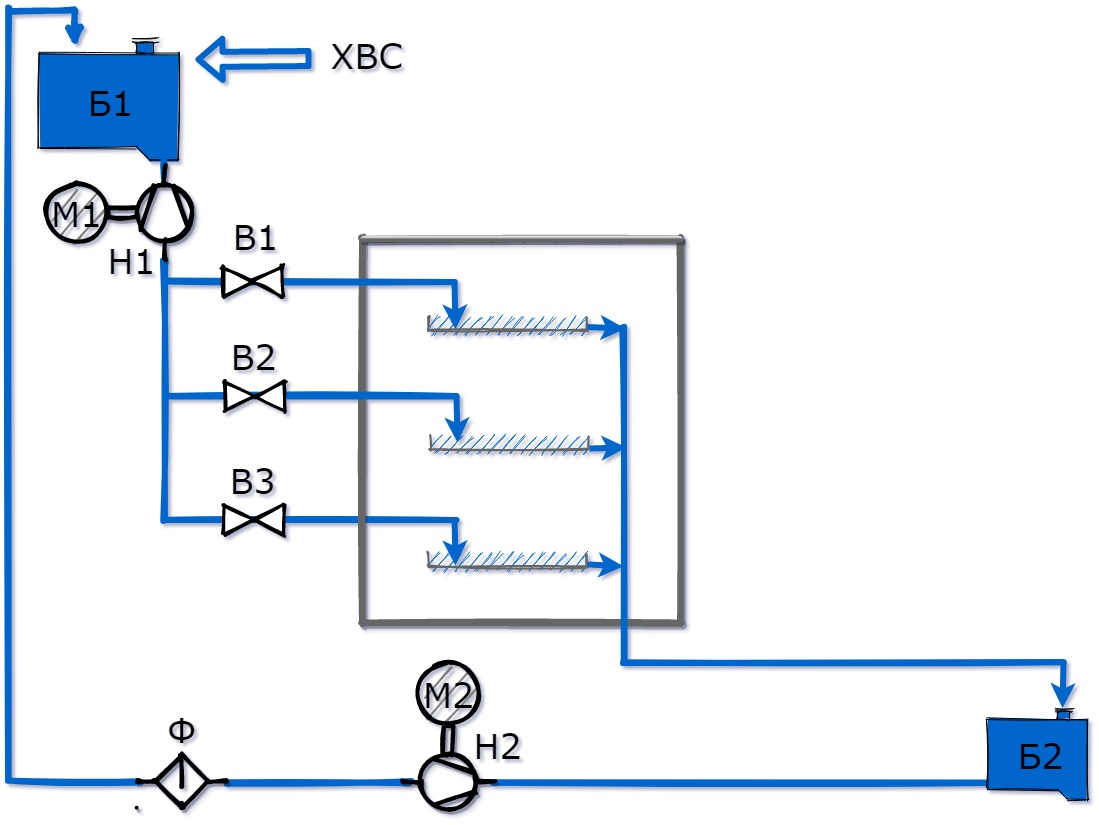

The diagram above was exported from draw.io. Its source (the exported page's mxGraphModel, read from the mxfile embedded in the PNG):
<mxGraphModel dx="860" dy="502" grid="1" gridSize="1" guides="1" tooltips="1" connect="1" arrows="1" fold="1" page="1" pageScale="1" pageWidth="1169" pageHeight="827" math="0" shadow="1">
  <root>
    <mxCell id="0" />
    <mxCell id="1" parent="0" />
    <mxCell id="1B9xZWp6yVO4-64LeJ5Y-62" value="" style="line;strokeWidth=6;html=1;rounded=1;sketch=1;fillColor=#0066CC;strokeColor=#0066CC;" parent="1" vertex="1">
      <mxGeometry x="519" y="781" width="497" height="10" as="geometry" />
    </mxCell>
    <mxCell id="1B9xZWp6yVO4-64LeJ5Y-51" value="" style="line;strokeWidth=6;html=1;rounded=1;sketch=1;fillColor=#0066CC;strokeColor=#0066CC;" parent="1" vertex="1">
      <mxGeometry x="35" y="780" width="132" height="10" as="geometry" />
    </mxCell>
    <mxCell id="1B9xZWp6yVO4-64LeJ5Y-6" value="" style="strokeColor=#666666;html=1;labelPosition=right;align=left;spacingLeft=15;shadow=0;dashed=0;outlineConnect=0;shape=mxgraph.rackGeneral.shelf;container=1;collapsible=0;rounded=1;sketch=1;fillColor=#0066CC;" parent="1" vertex="1">
      <mxGeometry x="454" y="320" width="160" height="15" as="geometry" />
    </mxCell>
    <mxCell id="1B9xZWp6yVO4-64LeJ5Y-7" value="" style="strokeColor=#666666;html=1;labelPosition=right;align=left;spacingLeft=15;shadow=0;dashed=0;outlineConnect=0;shape=mxgraph.rackGeneral.shelf;container=1;collapsible=0;rounded=1;sketch=1;fillColor=#0066CC;" parent="1" vertex="1">
      <mxGeometry x="456" y="439" width="160" height="15" as="geometry" />
    </mxCell>
    <mxCell id="1B9xZWp6yVO4-64LeJ5Y-8" value="" style="strokeColor=#666666;html=1;labelPosition=right;align=left;spacingLeft=15;shadow=0;dashed=0;outlineConnect=0;shape=mxgraph.rackGeneral.shelf;container=1;collapsible=0;rounded=1;sketch=1;fillColor=#0066CC;" parent="1" vertex="1">
      <mxGeometry x="454" y="556" width="160" height="15" as="geometry" />
    </mxCell>
    <mxCell id="1B9xZWp6yVO4-64LeJ5Y-17" value="" style="line;strokeWidth=6;direction=south;html=1;rounded=1;sketch=1;fillColor=#0066CC;strokeColor=#0066CC;" parent="1" vertex="1">
      <mxGeometry x="186" y="263" width="10" height="261" as="geometry" />
    </mxCell>
    <mxCell id="1B9xZWp6yVO4-64LeJ5Y-19" value="" style="line;strokeWidth=6;html=1;rounded=1;sketch=1;fillColor=#0066CC;strokeColor=#0066CC;" parent="1" vertex="1">
      <mxGeometry x="192" y="518" width="290" height="10" as="geometry" />
    </mxCell>
    <mxCell id="1B9xZWp6yVO4-64LeJ5Y-21" value="" style="swimlane;startSize=0;rounded=1;sketch=1;strokeWidth=6;fillColor=#808080;strokeColor=#666666;shadow=1;glass=1;fontFamily=Verdana;" parent="1" vertex="1">
      <mxGeometry x="389" y="242" width="318" height="384" as="geometry" />
    </mxCell>
    <mxCell id="1B9xZWp6yVO4-64LeJ5Y-23" value="" style="line;strokeWidth=6;html=1;rounded=1;sketch=1;fillColor=#0066CC;strokeColor=#0066CC;" parent="1" vertex="1">
      <mxGeometry x="193" y="395" width="290" height="10" as="geometry" />
    </mxCell>
    <mxCell id="1B9xZWp6yVO4-64LeJ5Y-24" value="" style="line;strokeWidth=6;html=1;rounded=1;sketch=1;fillColor=#0066CC;strokeColor=#0066CC;" parent="1" vertex="1">
      <mxGeometry x="191" y="280" width="290" height="10" as="geometry" />
    </mxCell>
    <mxCell id="1B9xZWp6yVO4-64LeJ5Y-3" value="" style="verticalLabelPosition=bottom;align=center;html=1;verticalAlign=top;pointerEvents=1;dashed=0;shape=mxgraph.pid2valves.valve;valveType=gate;rounded=1;sketch=1;strokeWidth=3;" parent="1" vertex="1">
      <mxGeometry x="249" y="270" width="60" height="30" as="geometry" />
    </mxCell>
    <mxCell id="1B9xZWp6yVO4-64LeJ5Y-9" value="" style="verticalLabelPosition=bottom;align=center;html=1;verticalAlign=top;pointerEvents=1;dashed=0;shape=mxgraph.pid2valves.valve;valveType=gate;rounded=1;sketch=1;strokeWidth=3;" parent="1" vertex="1">
      <mxGeometry x="251" y="385" width="60" height="30" as="geometry" />
    </mxCell>
    <mxCell id="1B9xZWp6yVO4-64LeJ5Y-10" value="" style="verticalLabelPosition=bottom;align=center;html=1;verticalAlign=top;pointerEvents=1;dashed=0;shape=mxgraph.pid2valves.valve;valveType=gate;rounded=1;sketch=1;strokeWidth=3;" parent="1" vertex="1">
      <mxGeometry x="250" y="508" width="60" height="30" as="geometry" />
    </mxCell>
    <mxCell id="1B9xZWp6yVO4-64LeJ5Y-11" value="" style="shape=mxgraph.pid.vessels.tank_(boot);html=1;pointerEvents=1;align=center;verticalLabelPosition=bottom;verticalAlign=top;dashed=0;rounded=1;sketch=1;fillStyle=solid;fillColor=#0066CC;" parent="1" vertex="1">
      <mxGeometry x="65" y="42" width="140" height="122" as="geometry" />
    </mxCell>
    <mxCell id="1B9xZWp6yVO4-64LeJ5Y-35" value="" style="endArrow=classic;html=1;fontFamily=Verdana;strokeColor=#0066CC;strokeWidth=6;exitX=1;exitY=0.5;exitDx=0;exitDy=0;exitPerimeter=0;" parent="1" source="1B9xZWp6yVO4-64LeJ5Y-23" edge="1">
      <mxGeometry width="50" height="50" relative="1" as="geometry">
        <mxPoint x="485" y="437" as="sourcePoint" />
        <mxPoint x="484" y="446" as="targetPoint" />
      </mxGeometry>
    </mxCell>
    <mxCell id="1B9xZWp6yVO4-64LeJ5Y-36" value="" style="endArrow=classic;html=1;fontFamily=Verdana;strokeColor=#0066CC;strokeWidth=6;exitX=1;exitY=0.5;exitDx=0;exitDy=0;exitPerimeter=0;" parent="1" source="1B9xZWp6yVO4-64LeJ5Y-24" edge="1">
      <mxGeometry width="50" height="50" relative="1" as="geometry">
        <mxPoint x="484" y="290" as="sourcePoint" />
        <mxPoint x="482" y="333" as="targetPoint" />
      </mxGeometry>
    </mxCell>
    <mxCell id="1B9xZWp6yVO4-64LeJ5Y-37" value="" style="endArrow=classic;html=1;fontFamily=Verdana;strokeColor=#0066CC;strokeWidth=6;exitX=1;exitY=0.5;exitDx=0;exitDy=0;exitPerimeter=0;" parent="1" edge="1">
      <mxGeometry width="50" height="50" relative="1" as="geometry">
        <mxPoint x="481" y="522" as="sourcePoint" />
        <mxPoint x="482" y="569" as="targetPoint" />
      </mxGeometry>
    </mxCell>
    <mxCell id="1B9xZWp6yVO4-64LeJ5Y-38" value="" style="line;strokeWidth=6;html=1;rounded=1;sketch=1;fillColor=#0066CC;strokeColor=#0066CC;" parent="1" vertex="1">
      <mxGeometry x="650" y="661" width="440" height="10" as="geometry" />
    </mxCell>
    <mxCell id="1B9xZWp6yVO4-64LeJ5Y-39" value="" style="endArrow=classic;html=1;fontFamily=Verdana;strokeColor=#0066CC;strokeWidth=6;exitX=1;exitY=0.5;exitDx=0;exitDy=0;exitPerimeter=0;entryX=0.75;entryY=-0.004;entryDx=0;entryDy=0;entryPerimeter=0;" parent="1" source="1B9xZWp6yVO4-64LeJ5Y-38" target="1B9xZWp6yVO4-64LeJ5Y-4" edge="1">
      <mxGeometry width="50" height="50" relative="1" as="geometry">
        <mxPoint x="481" y="507" as="sourcePoint" />
        <mxPoint x="531" y="457" as="targetPoint" />
      </mxGeometry>
    </mxCell>
    <mxCell id="1B9xZWp6yVO4-64LeJ5Y-40" value="" style="line;strokeWidth=6;direction=south;html=1;rounded=1;sketch=1;fillColor=#0066CC;strokeColor=#0066CC;" parent="1" vertex="1">
      <mxGeometry x="645" y="330" width="10" height="336" as="geometry" />
    </mxCell>
    <mxCell id="1B9xZWp6yVO4-64LeJ5Y-45" value="" style="endArrow=classic;html=1;fontFamily=Verdana;strokeColor=#0066CC;strokeWidth=6;entryX=0.495;entryY=0.5;entryDx=0;entryDy=0;entryPerimeter=0;" parent="1" source="1B9xZWp6yVO4-64LeJ5Y-8" edge="1">
      <mxGeometry width="50" height="50" relative="1" as="geometry">
        <mxPoint x="482" y="540" as="sourcePoint" />
        <mxPoint x="649.9999999999998" y="569.855" as="targetPoint" />
      </mxGeometry>
    </mxCell>
    <mxCell id="1B9xZWp6yVO4-64LeJ5Y-48" value="" style="endArrow=classic;html=1;fontFamily=Verdana;strokeColor=#0066CC;strokeWidth=6;entryX=0.36;entryY=0.2;entryDx=0;entryDy=0;entryPerimeter=0;exitX=1;exitY=0.867;exitDx=0;exitDy=0;exitPerimeter=0;" parent="1" source="1B9xZWp6yVO4-64LeJ5Y-7" target="1B9xZWp6yVO4-64LeJ5Y-40" edge="1">
      <mxGeometry width="50" height="50" relative="1" as="geometry">
        <mxPoint x="480" y="469" as="sourcePoint" />
        <mxPoint x="530" y="419" as="targetPoint" />
      </mxGeometry>
    </mxCell>
    <mxCell id="1B9xZWp6yVO4-64LeJ5Y-49" value="" style="endArrow=classic;html=1;fontFamily=Verdana;strokeColor=#0066CC;strokeWidth=6;" parent="1" source="1B9xZWp6yVO4-64LeJ5Y-6" edge="1">
      <mxGeometry width="50" height="50" relative="1" as="geometry">
        <mxPoint x="480" y="469" as="sourcePoint" />
        <mxPoint x="652" y="332" as="targetPoint" />
      </mxGeometry>
    </mxCell>
    <mxCell id="1B9xZWp6yVO4-64LeJ5Y-52" value="" style="line;strokeWidth=6;direction=south;html=1;rounded=1;sketch=1;fillColor=#0066CC;strokeColor=#0066CC;" parent="1" vertex="1">
      <mxGeometry x="30" y="11" width="10" height="771" as="geometry" />
    </mxCell>
    <mxCell id="1B9xZWp6yVO4-64LeJ5Y-54" style="edgeStyle=none;rounded=1;sketch=1;orthogonalLoop=1;jettySize=auto;html=1;exitX=1;exitY=0.5;exitDx=0;exitDy=0;exitPerimeter=0;entryX=0.257;entryY=0.066;entryDx=0;entryDy=0;entryPerimeter=0;fontFamily=Verdana;strokeColor=#0066CC;strokeWidth=6;" parent="1" source="1B9xZWp6yVO4-64LeJ5Y-53" target="1B9xZWp6yVO4-64LeJ5Y-11" edge="1">
      <mxGeometry relative="1" as="geometry" />
    </mxCell>
    <mxCell id="1B9xZWp6yVO4-64LeJ5Y-53" value="" style="line;strokeWidth=6;html=1;rounded=1;sketch=1;fillColor=#0066CC;strokeColor=#0066CC;" parent="1" vertex="1">
      <mxGeometry x="37" y="9" width="64" height="10" as="geometry" />
    </mxCell>
    <mxCell id="1B9xZWp6yVO4-64LeJ5Y-55" value="" style="shape=flexArrow;endArrow=classic;html=1;fontFamily=Verdana;strokeColor=#0066CC;strokeWidth=6;" parent="1" edge="1">
      <mxGeometry width="50" height="50" relative="1" as="geometry">
        <mxPoint x="338" y="62" as="sourcePoint" />
        <mxPoint x="222" y="63" as="targetPoint" />
      </mxGeometry>
    </mxCell>
    <mxCell id="1B9xZWp6yVO4-64LeJ5Y-56" value="&lt;h1&gt;&lt;font style=&quot;font-weight: normal ; font-size: 35px&quot;&gt;ХВС&lt;/font&gt;&lt;/h1&gt;" style="text;html=1;align=center;verticalAlign=middle;resizable=0;points=[];autosize=1;strokeColor=none;fontFamily=Verdana;" parent="1" vertex="1">
      <mxGeometry x="351" y="30" width="83" height="56" as="geometry" />
    </mxCell>
    <mxCell id="1B9xZWp6yVO4-64LeJ5Y-58" value="" style="line;strokeWidth=6;html=1;rounded=1;sketch=1;fillColor=#0066CC;strokeColor=#0066CC;" parent="1" vertex="1">
      <mxGeometry x="254" y="781" width="182" height="10" as="geometry" />
    </mxCell>
    <mxCell id="1B9xZWp6yVO4-64LeJ5Y-4" value="" style="shape=mxgraph.pid.vessels.tank_(boot);html=1;pointerEvents=1;align=center;verticalLabelPosition=bottom;verticalAlign=top;dashed=0;rounded=1;sketch=1;fillStyle=solid;fillColor=#0066CC;" parent="1" vertex="1">
      <mxGeometry x="1014" y="712" width="100" height="91" as="geometry" />
    </mxCell>
    <mxCell id="1B9xZWp6yVO4-64LeJ5Y-57" value="" style="verticalLabelPosition=bottom;aspect=fixed;html=1;verticalAlign=top;strokeColor=#000000;fillColor=#000000;align=center;outlineConnect=0;shape=mxgraph.fluid_power.x11980;points=[[0.5,0,0],[0.5,1,0]];rounded=1;shadow=1;glass=1;sketch=1;fontFamily=Verdana;rotation=-90;strokeWidth=4;" parent="1" vertex="1">
      <mxGeometry x="182" y="739.94" width="52.44" height="90.12" as="geometry" />
    </mxCell>
    <mxCell id="1B9xZWp6yVO4-64LeJ5Y-59" value="&lt;h1&gt;&lt;span style=&quot;font-weight: normal&quot;&gt;&lt;font style=&quot;font-size: 35px&quot;&gt;Ф&lt;/font&gt;&lt;/span&gt;&lt;/h1&gt;" style="text;html=1;align=center;verticalAlign=middle;resizable=0;points=[];autosize=1;strokeColor=none;fontFamily=Verdana;" parent="1" vertex="1">
      <mxGeometry x="188" y="704" width="40" height="56" as="geometry" />
    </mxCell>
    <mxCell id="1B9xZWp6yVO4-64LeJ5Y-60" value="" style="verticalLabelPosition=bottom;aspect=fixed;html=1;verticalAlign=top;strokeColor=#000000;fillColor=#000000;align=center;outlineConnect=0;shape=mxgraph.fluid_power.x11420;points=[[0.665,0,0],[0.665,1,0]];rounded=1;shadow=1;glass=1;sketch=1;fontFamily=Verdana;strokeWidth=4;rotation=90;" parent="1" vertex="1">
      <mxGeometry x="433" y="725" width="83.5" height="92.9" as="geometry" />
    </mxCell>
    <mxCell id="1B9xZWp6yVO4-64LeJ5Y-61" value="M2" style="verticalLabelPosition=middle;shadow=0;dashed=0;align=center;html=1;verticalAlign=middle;strokeWidth=4;shape=ellipse;aspect=fixed;fontSize=35;rounded=1;glass=1;sketch=1;fontFamily=Verdana;fillColor=#808080;" parent="1" vertex="1">
      <mxGeometry x="445" y="667" width="60" height="60" as="geometry" />
    </mxCell>
    <mxCell id="1B9xZWp6yVO4-64LeJ5Y-63" value="&lt;h1&gt;&lt;span style=&quot;font-weight: normal&quot;&gt;&lt;font style=&quot;font-size: 35px&quot;&gt;Н2&lt;/font&gt;&lt;/span&gt;&lt;/h1&gt;" style="text;html=1;align=center;verticalAlign=middle;resizable=0;points=[];autosize=1;strokeColor=none;fontFamily=Verdana;" parent="1" vertex="1">
      <mxGeometry x="494" y="720" width="60" height="56" as="geometry" />
    </mxCell>
    <mxCell id="1B9xZWp6yVO4-64LeJ5Y-65" value="M1" style="verticalLabelPosition=middle;shadow=0;dashed=0;align=center;html=1;verticalAlign=middle;strokeWidth=4;shape=ellipse;aspect=fixed;fontSize=35;rounded=1;glass=1;sketch=1;fontFamily=Verdana;fillColor=#808080;" parent="1" vertex="1">
      <mxGeometry x="73" y="186" width="60" height="60" as="geometry" />
    </mxCell>
    <mxCell id="1B9xZWp6yVO4-64LeJ5Y-66" value="&lt;h1&gt;&lt;span style=&quot;font-weight: normal&quot;&gt;&lt;font style=&quot;font-size: 35px&quot;&gt;Н1&lt;/font&gt;&lt;/span&gt;&lt;/h1&gt;" style="text;html=1;align=center;verticalAlign=middle;resizable=0;points=[];autosize=1;strokeColor=none;fontFamily=Verdana;" parent="1" vertex="1">
      <mxGeometry x="128" y="235" width="60" height="56" as="geometry" />
    </mxCell>
    <mxCell id="1B9xZWp6yVO4-64LeJ5Y-67" value="" style="line;strokeWidth=6;direction=south;html=1;rounded=1;sketch=1;fillColor=#0066CC;strokeColor=#0066CC;" parent="1" vertex="1">
      <mxGeometry x="186" y="156" width="10" height="24" as="geometry" />
    </mxCell>
    <mxCell id="1B9xZWp6yVO4-64LeJ5Y-64" value="" style="verticalLabelPosition=bottom;aspect=fixed;html=1;verticalAlign=top;strokeColor=#000000;fillColor=#000000;align=center;outlineConnect=0;shape=mxgraph.fluid_power.x11420;points=[[0.665,0,0],[0.665,1,0]];rounded=1;shadow=1;glass=1;sketch=1;fontFamily=Verdana;strokeWidth=4;rotation=0;" parent="1" vertex="1">
      <mxGeometry x="135" y="170" width="83.5" height="92.9" as="geometry" />
    </mxCell>
    <mxCell id="gqBaLTxGc2_btKg6nbHG-1" value="&lt;h1&gt;&lt;span style=&quot;font-weight: normal&quot;&gt;&lt;font style=&quot;font-size: 35px&quot;&gt;В1&lt;/font&gt;&lt;/span&gt;&lt;/h1&gt;" style="text;html=1;align=center;verticalAlign=middle;resizable=0;points=[];autosize=1;strokeColor=none;fontFamily=Verdana;" parent="1" vertex="1">
      <mxGeometry x="253" y="211" width="57" height="56" as="geometry" />
    </mxCell>
    <mxCell id="gqBaLTxGc2_btKg6nbHG-2" value="&lt;h1&gt;&lt;span style=&quot;font-weight: normal&quot;&gt;&lt;font style=&quot;font-size: 35px&quot;&gt;В2&lt;/font&gt;&lt;/span&gt;&lt;/h1&gt;" style="text;html=1;align=center;verticalAlign=middle;resizable=0;points=[];autosize=1;strokeColor=none;fontFamily=Verdana;" parent="1" vertex="1">
      <mxGeometry x="251" y="331" width="57" height="56" as="geometry" />
    </mxCell>
    <mxCell id="gqBaLTxGc2_btKg6nbHG-3" value="&lt;h1&gt;&lt;span style=&quot;font-weight: normal&quot;&gt;&lt;font style=&quot;font-size: 35px&quot;&gt;В3&lt;/font&gt;&lt;/span&gt;&lt;/h1&gt;" style="text;html=1;align=center;verticalAlign=middle;resizable=0;points=[];autosize=1;strokeColor=none;fontFamily=Verdana;" parent="1" vertex="1">
      <mxGeometry x="250" y="455" width="57" height="56" as="geometry" />
    </mxCell>
    <mxCell id="gqBaLTxGc2_btKg6nbHG-4" value="&lt;h1&gt;&lt;span style=&quot;font-weight: normal&quot;&gt;&lt;font style=&quot;font-size: 35px&quot;&gt;Б1&lt;/font&gt;&lt;/span&gt;&lt;/h1&gt;" style="text;html=1;align=center;verticalAlign=middle;resizable=0;points=[];autosize=1;strokeColor=none;fontFamily=Verdana;" parent="1" vertex="1">
      <mxGeometry x="108" y="77" width="57" height="56" as="geometry" />
    </mxCell>
    <mxCell id="gqBaLTxGc2_btKg6nbHG-5" value="&lt;h1&gt;&lt;span style=&quot;font-weight: normal&quot;&gt;&lt;font style=&quot;font-size: 35px&quot;&gt;Б2&lt;/font&gt;&lt;/span&gt;&lt;/h1&gt;" style="text;html=1;align=center;verticalAlign=middle;resizable=0;points=[];autosize=1;strokeColor=none;fontFamily=Verdana;" parent="1" vertex="1">
      <mxGeometry x="1038" y="730" width="57" height="56" as="geometry" />
    </mxCell>
  </root>
</mxGraphModel>